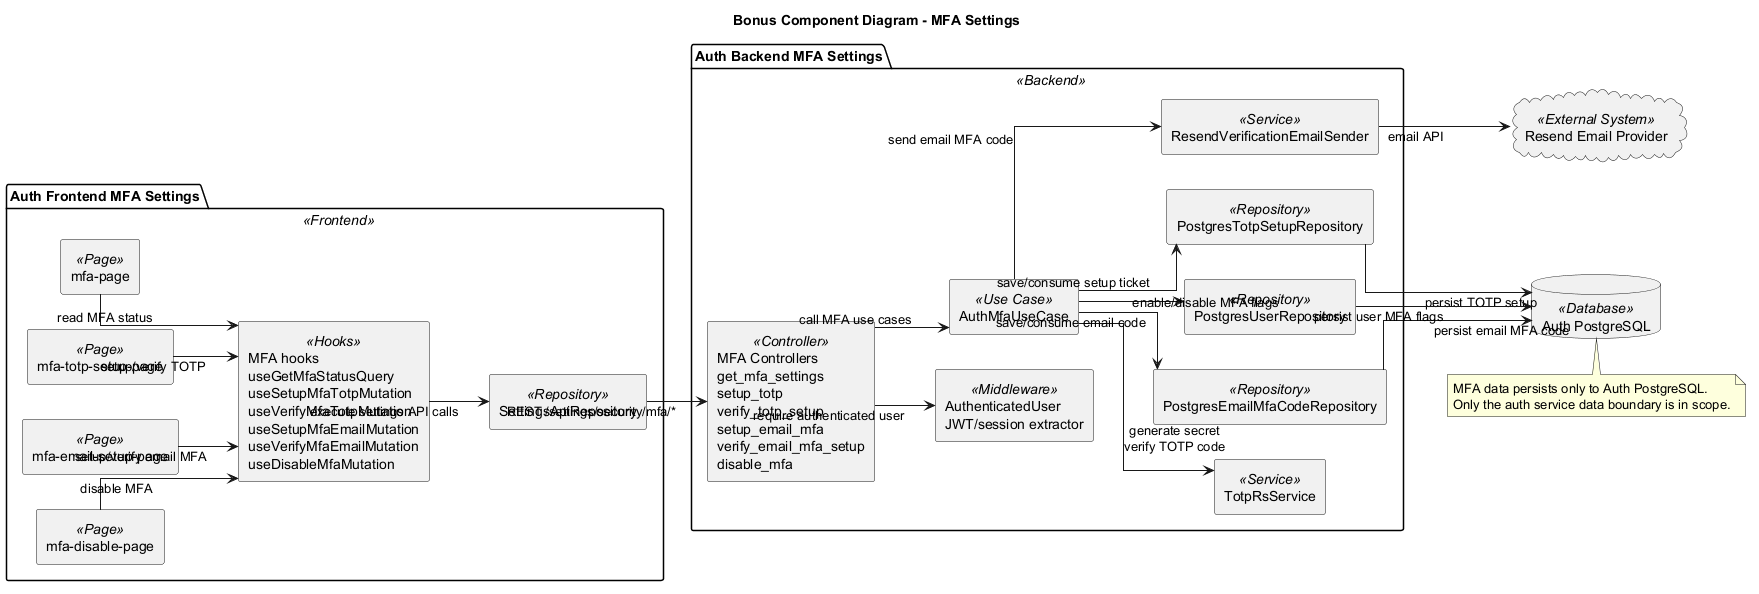

The diagram above was rendered by PlantUML. Its source (embedded in the PNG):
@startuml
title Bonus Component Diagram - MFA Settings
left to right direction
skinparam componentStyle rectangle
skinparam linetype ortho

package "Auth Frontend MFA Settings" as AuthFE <<Frontend>> {
  component "mfa-page" as MfaPage <<Page>>
  component "mfa-totp-setup-page" as TotpPage <<Page>>
  component "mfa-email-setup-page" as EmailPage <<Page>>
  component "mfa-disable-page" as DisablePage <<Page>>
  component "MFA hooks\nuseGetMfaStatusQuery\nuseSetupMfaTotpMutation\nuseVerifyMfaTotpMutation\nuseSetupMfaEmailMutation\nuseVerifyMfaEmailMutation\nuseDisableMfaMutation" as MfaHooks <<Hooks>>
  component "SettingsApiRepository" as SettingsRepo <<Repository>>
}

package "Auth Backend MFA Settings" as AuthBE <<Backend>> {
  component "MFA Controllers\nget_mfa_settings\nsetup_totp\nverify_totp_setup\nsetup_email_mfa\nverify_email_mfa_setup\ndisable_mfa" as Controllers <<Controller>>
  component "AuthenticatedUser\nJWT/session extractor" as AuthExtractor <<Middleware>>
  component "AuthMfaUseCase" as AuthMfa <<Use Case>>
  component "TotpRsService" as TotpService <<Service>>
  component "ResendVerificationEmailSender" as EmailSender <<Service>>
  component "PostgresTotpSetupRepository" as TotpSetupRepo <<Repository>>
  component "PostgresEmailMfaCodeRepository" as EmailCodeRepo <<Repository>>
  component "PostgresUserRepository" as UserRepo <<Repository>>
}

database "Auth PostgreSQL" as AuthDB <<Database>>
cloud "Resend Email Provider" as Resend <<External System>>

MfaPage --> MfaHooks : read MFA status
TotpPage --> MfaHooks : setup/verify TOTP
EmailPage --> MfaHooks : setup/verify email MFA
DisablePage --> MfaHooks : disable MFA
MfaHooks --> SettingsRepo : execute settings API calls

SettingsRepo --> Controllers : REST /settings/security/mfa/*
Controllers --> AuthExtractor : require authenticated user
Controllers --> AuthMfa : call MFA use cases

AuthMfa --> TotpService : generate secret\nverify TOTP code
AuthMfa --> TotpSetupRepo : save/consume setup ticket
AuthMfa --> EmailSender : send email MFA code
AuthMfa --> EmailCodeRepo : save/consume email code
AuthMfa --> UserRepo : enable/disable MFA flags

TotpSetupRepo --> AuthDB : persist TOTP setup
EmailCodeRepo --> AuthDB : persist email MFA code
UserRepo --> AuthDB : persist user MFA flags
EmailSender --> Resend : email API

note bottom of AuthDB
MFA data persists only to Auth PostgreSQL.
Only the auth service data boundary is in scope.
end note
@enduml